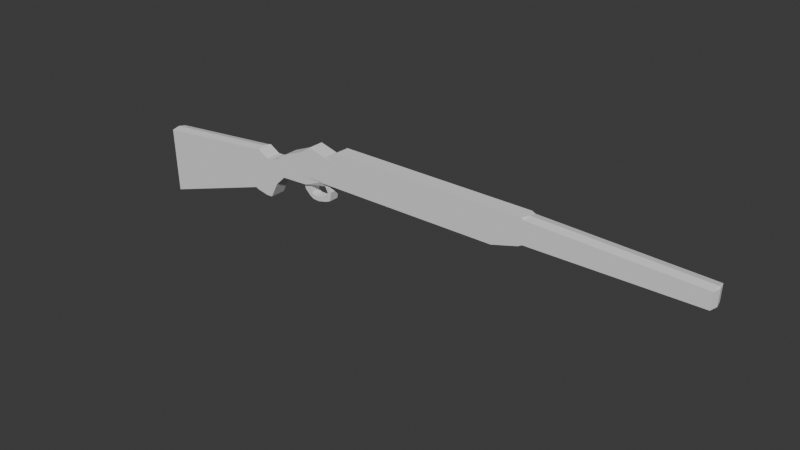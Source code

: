 # Source: shotgun_1.blend  (saved by Blender 4.3.34; exported with 4.5.12 LTS)
import bpy
from mathutils import Matrix  # noqa: F401  (used for matrix-valued properties, if any)

bpy.ops.wm.read_factory_settings(use_empty=True)
scene = bpy.context.scene
scene.name = 'Scene'

# ---- collections
col_collection = bpy.data.collections.new('Collection'); scene.collection.children.link(col_collection)

# ---- world
world_world = bpy.data.worlds.new('World'); scene.world = world_world
world_world.use_nodes = True; world_world.node_tree.nodes.clear()
_N = world_world.node_tree.nodes; _L = world_world.node_tree.links
n0 = _N.new('ShaderNodeOutputWorld'); n0.name = 'World Output'; n0.location = (300, 300)
n1 = _N.new('ShaderNodeBackground'); n1.name = 'Background'; n1.location = (10, 300)
n1.inputs[0].default_value = (0.05088, 0.05088, 0.05088, 1.0)
_L.new(n1.outputs[0], n0.inputs[0])
n0.is_active_output = True
world_world.color = (0.05088, 0.05088, 0.05088)
world_world.sun_shadow_jitter_overblur = 0.0

# ---- meshes
me_plane = bpy.data.meshes.new('Plane')
me_plane.from_pydata([(3.52, -0.8127, 1.6e-09), (3.614, 0.6395, -2.435e-09), (3.735, -0.8065, 1.715e-09), (3.829, 0.6457, -2.32e-09), (4.004, -0.2288, 7.397e-09), (4.067, 0.7486, 4.681e-09), (4.004, -0.2288, 7.397e-09), (4.067, 0.7486, 4.681e-09), (4.339, 0.1311, 1.302e-08), (4.395, 1.007, 1.059e-08), (5.05, 0.459, 1.913e-08), (5.134, 0.7845, 2.165e-08), (12.22, 0.5053, 1.957e-08), (6.562, 1.738, 3.632e-08), (5.157, 1.362, 0.0002034), (5.896, 1.139, 0.0002034), (5.509, 1.629, 0.001002), (6.36, 1.372, 0.001002), (5.276, 0.1806, 1.394e-08), (5.987, 0.5085, 2.005e-08), (6.004, 0.3155, -0.02312), (6.142, 0.3792, -0.02312), (6.109, 0.1007, -0.02312), (6.247, 0.1643, -0.02312), (6.072, -0.07679, -0.02312), (6.183, -0.1882, -0.02312), (5.89, -0.1591, -0.02312), (6.001, -0.2705, -0.02312), (5.701, -0.1778, -0.02312), (5.711, -0.345, -0.02312), (5.543, -0.173, -0.02312), (5.486, -0.3283, -0.02312), (5.441, -0.1069, -0.02312), (5.339, -0.2297, -0.02312), (5.429, 0.04327, -0.02312), (5.173, -0.03611, -0.02312), (5.397, 0.2402, -0.02312), (5.141, 0.1608, -0.02312), (3.52, -0.8124, -0.1219), (3.614, 0.6398, -0.1219), (3.736, -0.8062, -0.1219), (3.829, 0.646, -0.1219), (4.005, -0.2285, -0.1219), (4.067, 0.7489, -0.1219), (4.005, -0.2285, -0.1219), (4.067, 0.7489, -0.1219), (4.339, 0.1314, -0.1219), (4.395, 1.008, -0.1219), (5.05, 0.4593, -0.1219), (5.134, 0.7848, -0.1219), (12.22, 0.5056, -0.1219), (6.563, 1.738, -0.1219), (5.896, 1.14, -0.1217), (5.157, 1.363, -0.1217), (6.36, 1.372, -0.1209), (5.509, 1.629, -0.1209), (5.276, 0.1809, -0.1219), (5.988, 0.5088, -0.1219), (6.004, 0.3158, -0.09875), (6.142, 0.3795, -0.09875), (6.109, 0.101, -0.09875), (6.247, 0.1647, -0.09875), (6.072, -0.07644, -0.09875), (6.183, -0.1878, -0.09875), (5.89, -0.1588, -0.09875), (6.001, -0.2702, -0.09875), (5.702, -0.1774, -0.09875), (5.711, -0.3447, -0.09875), (5.543, -0.1727, -0.09875), (5.487, -0.3279, -0.09875), (5.441, -0.1065, -0.09875), (5.339, -0.2294, -0.09875), (5.429, 0.04362, -0.09875), (5.173, -0.03577, -0.09875), (5.397, 0.2406, -0.09875), (5.141, 0.1612, -0.09875), (13.22, 0.8658, 2.327e-08), (13.22, 0.8061, -0.05989), (13.1, 0.7859, 2.214e-08), (13.25, 1.687, 3.612e-08), (13.14, 1.748, 3.708e-08), (13.26, 1.747, -0.05989), (18.61, 0.951, -0.05989), (18.55, 0.8902, -0.05989), (18.55, 0.9499, 2.448e-08), (18.63, 1.531, -0.05989), (18.57, 1.532, 3.359e-08), (18.58, 1.592, -0.05989), (13.22, 0.8662, -0.1219), (13.1, 0.7862, -0.1219), (13.22, 0.8061, -0.06198), (13.25, 1.687, -0.1219), (13.26, 1.747, -0.06198), (13.14, 1.749, -0.1219), (18.61, 0.951, -0.06198), (18.55, 0.9503, -0.1219), (18.55, 0.8902, -0.06198), (18.63, 1.531, -0.06198), (18.58, 1.592, -0.06198), (18.57, 1.532, -0.1219), (-0.9138, -2.101, -0.0622), (-0.8525, -2.076, 1.024e-08), (-0.8532, -2.142, -0.0622), (3.032, -0.7364, -0.0622), (3.031, -0.6707, 5.198e-09), (3.149, -0.7287, 4.797e-09), (-0.9979, 0.3811, -0.0622), (-0.9381, 0.4502, -0.0622), (-0.9359, 0.3877, 5.072e-09), (3.128, 0.8433, 1.017e-09), (3.133, 0.9066, -0.0622), (3.252, 0.876, 3.396e-10), (-0.9979, 0.3811, -0.05967), (-0.9358, 0.3881, -0.1219), (-0.9381, 0.4502, -0.05967), (-0.9138, -2.101, -0.05967), (-0.8532, -2.142, -0.05967), (-0.8524, -2.075, -0.1219), (3.032, -0.7364, -0.05967), (3.149, -0.7284, -0.1219), (3.031, -0.6704, -0.1219), (3.252, 0.8763, -0.1219), (3.133, 0.9066, -0.05967), (3.128, 0.8436, -0.1219)], [], [(102, 103, 118, 116), (105, 0, 38, 119), (1, 3, 2, 0), (3, 5, 4, 2), (5, 7, 6, 4), (7, 9, 8, 6), (9, 11, 10, 8), (11, 13, 80, 78), (79, 86, 84, 76), (9, 14, 15, 11), (14, 16, 17, 15), (10, 19, 18, 8), (77, 83, 96, 90), (19, 21, 20, 18), (21, 23, 22, 20), (23, 25, 24, 22), (25, 27, 26, 24), (27, 29, 28, 26), (29, 31, 30, 28), (31, 33, 32, 30), (33, 35, 34, 32), (35, 37, 36, 34), (121, 119, 38, 39), (39, 38, 40, 41), (41, 40, 42, 43), (43, 42, 44, 45), (45, 44, 46, 47), (47, 46, 48, 49), (49, 89, 93, 51), (91, 88, 95, 99), (47, 49, 52, 53), (53, 52, 54, 55), (48, 46, 56, 57), (57, 56, 58, 59), (59, 58, 60, 61), (61, 60, 62, 63), (63, 62, 64, 65), (65, 64, 66, 67), (67, 66, 68, 69), (69, 68, 70, 71), (71, 70, 72, 73), (73, 72, 74, 75), (17, 16, 55, 54), (6, 8, 46, 44), (20, 22, 60, 58), (117, 120, 123, 113), (16, 14, 53, 55), (33, 31, 69, 71), (110, 107, 114, 122), (15, 17, 54, 52), (30, 32, 70, 68), (25, 23, 61, 63), (22, 24, 62, 60), (3, 1, 39, 41), (19, 10, 48, 57), (35, 33, 71, 73), (11, 78, 12, 10), (0, 2, 40, 38), (8, 18, 56, 46), (32, 34, 72, 70), (27, 25, 63, 65), (49, 48, 50, 89), (36, 37, 75, 74), (10, 12, 50, 48), (24, 26, 64, 62), (5, 3, 41, 43), (82, 85, 97, 94), (37, 35, 73, 75), (87, 81, 92, 98), (2, 4, 42, 40), (80, 13, 51, 93), (34, 36, 74, 72), (13, 11, 49, 51), (29, 27, 65, 67), (101, 108, 109, 104), (26, 28, 66, 64), (7, 5, 43, 45), (21, 19, 57, 59), (111, 1, 0, 105), (4, 6, 44, 42), (18, 20, 58, 56), (14, 9, 47, 53), (31, 29, 67, 69), (1, 111, 121, 39), (11, 15, 52, 49), (28, 30, 68, 66), (9, 7, 45, 47), (23, 21, 59, 61), (76, 77, 78), (79, 80, 81), (82, 83, 84), (85, 86, 87), (88, 89, 90), (91, 92, 93), (94, 95, 96), (97, 98, 99), (78, 80, 79, 76), (84, 86, 85, 82), (86, 79, 81, 87), (76, 84, 83, 77), (88, 91, 93, 89), (94, 97, 99, 95), (98, 92, 91, 99), (90, 96, 95, 88), (77, 90, 89, 78), (87, 98, 97, 85), (96, 83, 82, 94), (80, 93, 92, 81), (12, 78, 89, 50), (100, 101, 102), (103, 104, 105), (106, 107, 108), (109, 110, 111), (112, 113, 114), (115, 116, 117), (118, 119, 120), (121, 122, 123), (108, 101, 100, 106), (101, 104, 103, 102), (104, 109, 111, 105), (109, 108, 107, 110), (112, 115, 117, 113), (116, 118, 120, 117), (119, 121, 123, 120), (122, 114, 113, 123), (110, 122, 121, 111), (118, 103, 105, 119), (102, 116, 115, 100), (114, 107, 106, 112), (106, 100, 115, 112)])
_uv = me_plane.uv_layers.new(name='UVMap')
_uv.uv.foreach_set('vector', [0.01462, 0.0, 0.9854, 0.0, 0.9854, 0.0, 0.01462, 0.0, 1.0, 0.0, 1.0, 0.0, 1.0, 0.0, 1.0, 0.0, 1.0, 1.0, 1.0, 1.0, 1.0, 0.0, 1.0, 0.0, 1.0, 1.0, 1.0, 1.0, 1.0, 0.0, 1.0, 0.0, 1.0, 1.0, 1.0, 1.0, 1.0, 0.0, 1.0, 0.0, 1.0, 1.0, 1.0, 1.0, 1.0, 0.0, 1.0, 0.0, 1.0, 1.0, 1.0, 1.0, 1.0, 0.0, 1.0, 0.0, 1.0, 1.0, 1.0, 1.0, 1.0, 1.0, 1.0, 1.0, 1.0, 1.0, 1.0, 1.0, 1.0, 1.0, 1.0, 1.0, 1.0, 1.0, 1.0, 1.0, 1.0, 1.0, 1.0, 1.0, 1.0, 1.0, 1.0, 1.0, 1.0, 1.0, 1.0, 1.0, 1.0, 0.0, 1.0, 0.0, 1.0, 0.0, 1.0, 0.0, 1.0, 1.0, 1.0, 1.0, 1.0, 1.0, 1.0, 1.0, 1.0, 0.0, 1.0, 0.0, 1.0, 0.0, 1.0, 0.0, 1.0, 0.0, 1.0, 0.0, 1.0, 0.0, 1.0, 0.0, 1.0, 0.0, 1.0, 0.0, 1.0, 0.0, 1.0, 0.0, 1.0, 0.0, 1.0, 0.0, 1.0, 0.0, 1.0, 0.0, 1.0, 0.0, 1.0, 0.0, 1.0, 0.0, 1.0, 0.0, 1.0, 0.0, 1.0, 0.0, 1.0, 0.0, 1.0, 0.0, 1.0, 0.0, 1.0, 0.0, 1.0, 0.0, 1.0, 0.0, 1.0, 0.0, 1.0, 0.0, 1.0, 0.0, 1.0, 0.0, 1.0, 0.0, 1.0, 0.0, 1.0, 0.0, 1.0, 0.0, 1.0, 1.0, 1.0, 0.0, 1.0, 0.0, 1.0, 1.0, 1.0, 1.0, 1.0, 0.0, 1.0, 0.0, 1.0, 1.0, 1.0, 1.0, 1.0, 0.0, 1.0, 0.0, 1.0, 1.0, 1.0, 1.0, 1.0, 0.0, 1.0, 0.0, 1.0, 1.0, 1.0, 1.0, 1.0, 0.0, 1.0, 0.0, 1.0, 1.0, 1.0, 1.0, 1.0, 0.0, 1.0, 0.0, 1.0, 1.0, 1.0, 1.0, 1.0, 1.0, 1.0, 1.0, 1.0, 1.0, 1.0, 1.0, 1.0, 1.0, 1.0, 1.0, 1.0, 1.0, 1.0, 1.0, 1.0, 1.0, 1.0, 1.0, 1.0, 1.0, 1.0, 1.0, 1.0, 1.0, 1.0, 1.0, 1.0, 1.0, 1.0, 0.0, 1.0, 0.0, 1.0, 0.0, 1.0, 0.0, 1.0, 0.0, 1.0, 0.0, 1.0, 0.0, 1.0, 0.0, 1.0, 0.0, 1.0, 0.0, 1.0, 0.0, 1.0, 0.0, 1.0, 0.0, 1.0, 0.0, 1.0, 0.0, 1.0, 0.0, 1.0, 0.0, 1.0, 0.0, 1.0, 0.0, 1.0, 0.0, 1.0, 0.0, 1.0, 0.0, 1.0, 0.0, 1.0, 0.0, 1.0, 0.0, 1.0, 0.0, 1.0, 0.0, 1.0, 0.0, 1.0, 0.0, 1.0, 0.0, 1.0, 0.0, 1.0, 0.0, 1.0, 0.0, 1.0, 0.0, 1.0, 0.0, 1.0, 0.0, 1.0, 0.0, 1.0, 0.0, 1.0, 0.0, 1.0, 0.0, 1.0, 1.0, 1.0, 1.0, 1.0, 1.0, 1.0, 1.0, 1.0, 0.0, 1.0, 0.0, 1.0, 0.0, 1.0, 0.0, 1.0, 0.0, 1.0, 0.0, 1.0, 0.0, 1.0, 0.0, 0.01527, 0.02601, 0.9844, 0.03793, 0.9849, 0.9629, 0.01494, 0.9745, 1.0, 1.0, 1.0, 1.0, 1.0, 1.0, 1.0, 1.0, 1.0, 0.0, 1.0, 0.0, 1.0, 0.0, 1.0, 0.0, 0.9853, 1.0, 0.01474, 1.0, 0.01474, 1.0, 0.9853, 1.0, 1.0, 1.0, 1.0, 1.0, 1.0, 1.0, 1.0, 1.0, 1.0, 0.0, 1.0, 0.0, 1.0, 0.0, 1.0, 0.0, 1.0, 0.0, 1.0, 0.0, 1.0, 0.0, 1.0, 0.0, 1.0, 0.0, 1.0, 0.0, 1.0, 0.0, 1.0, 0.0, 1.0, 1.0, 1.0, 1.0, 1.0, 1.0, 1.0, 1.0, 1.0, 0.0, 1.0, 0.0, 1.0, 0.0, 1.0, 0.0, 1.0, 0.0, 1.0, 0.0, 1.0, 0.0, 1.0, 0.0, 1.0, 1.0, 1.0, 0.9364, 1.0, 0.0, 1.0, 0.0, 1.0, 0.0, 1.0, 0.0, 1.0, 0.0, 1.0, 0.0, 1.0, 0.0, 1.0, 0.0, 1.0, 0.0, 1.0, 0.0, 1.0, 0.0, 1.0, 0.0, 1.0, 0.0, 1.0, 0.0, 1.0, 0.0, 1.0, 0.0, 1.0, 0.0, 1.0, 0.0, 1.0, 1.0, 1.0, 0.0, 1.0, 0.0, 1.0, 0.9364, 1.0, 0.0, 1.0, 0.0, 1.0, 0.0, 1.0, 0.0, 1.0, 0.0, 1.0, 0.0, 1.0, 0.0, 1.0, 0.0, 1.0, 0.0, 1.0, 0.0, 1.0, 0.0, 1.0, 0.0, 1.0, 1.0, 1.0, 1.0, 1.0, 1.0, 1.0, 1.0, 1.0, 1.0, 1.0, 1.0, 1.0, 1.0, 1.0, 1.0, 1.0, 0.0, 1.0, 0.0, 1.0, 0.0, 1.0, 0.0, 1.0, 1.0, 1.0, 1.0, 1.0, 1.0, 1.0, 1.0, 1.0, 0.0, 1.0, 0.0, 1.0, 0.0, 1.0, 0.0, 1.0, 1.0, 1.0, 1.0, 1.0, 1.0, 1.0, 1.0, 1.0, 0.0, 1.0, 0.0, 1.0, 0.0, 1.0, 0.0, 1.0, 1.0, 1.0, 1.0, 1.0, 1.0, 1.0, 1.0, 1.0, 0.0, 1.0, 0.0, 1.0, 0.0, 1.0, 0.0, 0.01527, 0.02601, 0.01494, 0.9745, 0.9849, 0.9629, 0.9844, 0.03793, 1.0, 0.0, 1.0, 0.0, 1.0, 0.0, 1.0, 0.0, 1.0, 1.0, 1.0, 1.0, 1.0, 1.0, 1.0, 1.0, 1.0, 0.0, 1.0, 0.0, 1.0, 0.0, 1.0, 0.0, 1.0, 1.0, 1.0, 1.0, 1.0, 0.0, 1.0, 0.0, 1.0, 0.0, 1.0, 0.0, 1.0, 0.0, 1.0, 0.0, 1.0, 0.0, 1.0, 0.0, 1.0, 0.0, 1.0, 0.0, 1.0, 1.0, 1.0, 1.0, 1.0, 1.0, 1.0, 1.0, 1.0, 0.0, 1.0, 0.0, 1.0, 0.0, 1.0, 0.0, 1.0, 1.0, 1.0, 1.0, 1.0, 1.0, 1.0, 1.0, 1.0, 1.0, 1.0, 1.0, 1.0, 1.0, 1.0, 1.0, 1.0, 0.0, 1.0, 0.0, 1.0, 0.0, 1.0, 0.0, 1.0, 1.0, 1.0, 1.0, 1.0, 1.0, 1.0, 1.0, 1.0, 0.0, 1.0, 0.0, 1.0, 0.0, 1.0, 0.0, 1.0, 1.0, 1.0, 1.0, 1.0, 1.0, 1.0, 1.0, 1.0, 1.0, 1.0, 1.0, 1.0, 1.0, 1.0, 1.0, 1.0, 1.0, 1.0, 1.0, 1.0, 1.0, 1.0, 1.0, 1.0, 1.0, 1.0, 0.9364, 1.0, 1.0, 1.0, 1.0, 1.0, 1.0, 1.0, 1.0, 1.0, 1.0, 1.0, 1.0, 1.0, 1.0, 1.0, 1.0, 1.0, 1.0, 1.0, 1.0, 1.0, 1.0, 1.0, 1.0, 1.0, 1.0, 1.0, 1.0, 1.0, 1.0, 1.0, 1.0, 1.0, 1.0, 1.0, 1.0, 1.0, 1.0, 1.0, 1.0, 1.0, 1.0, 1.0, 1.0, 1.0, 1.0, 1.0, 1.0, 1.0, 1.0, 1.0, 1.0, 1.0, 1.0, 1.0, 1.0, 1.0, 1.0, 1.0, 1.0, 1.0, 1.0, 1.0, 1.0, 1.0, 1.0, 1.0, 1.0, 1.0, 1.0, 1.0, 1.0, 1.0, 1.0, 1.0, 1.0, 1.0, 1.0, 1.0, 1.0, 1.0, 1.0, 1.0, 1.0, 1.0, 1.0, 1.0, 1.0, 1.0, 0.9364, 1.0, 0.9364, 1.0, 1.0, 1.0, 1.0, 1.0, 1.0, 1.0, 1.0, 1.0, 1.0, 1.0, 1.0, 1.0, 1.0, 1.0, 1.0, 1.0, 1.0, 1.0, 1.0, 1.0, 1.0, 1.0, 1.0, 1.0, 0.0, 1.0, 0.9364, 1.0, 0.9364, 1.0, 0.0, 0.0, 0.02385, 0.01527, 0.02601, 0.01462, 0.0, 0.9854, 0.0, 0.9844, 0.03793, 1.0, 0.0, 0.0, 0.9761, 0.01474, 1.0, 0.01494, 0.9745, 0.9849, 0.9629, 0.9853, 1.0, 1.0, 1.0, 0.0, 0.9761, 0.01494, 0.9745, 0.01474, 1.0, 0.0, 0.02385, 0.01462, 0.0, 0.01527, 0.02601, 0.9854, 0.0, 1.0, 0.0, 0.9844, 0.03793, 1.0, 1.0, 0.9853, 1.0, 0.9849, 0.9629, 0.01494, 0.9745, 0.01527, 0.02601, 0.0, 0.02385, 0.0, 0.9761, 0.01527, 0.02601, 0.9844, 0.03793, 0.9854, 0.0, 0.01462, 0.0, 0.9844, 0.03793, 0.9849, 0.9629, 1.0, 1.0, 1.0, 0.0, 0.9849, 0.9629, 0.01494, 0.9745, 0.01474, 1.0, 0.9853, 1.0, 0.0, 0.9761, 0.0, 0.02385, 0.01527, 0.02601, 0.01494, 0.9745, 0.01462, 0.0, 0.9854, 0.0, 0.9844, 0.03793, 0.01527, 0.02601, 1.0, 0.0, 1.0, 1.0, 0.9849, 0.9629, 0.9844, 0.03793, 0.9853, 1.0, 0.01474, 1.0, 0.01494, 0.9745, 0.9849, 0.9629, 0.9853, 1.0, 0.9853, 1.0, 1.0, 1.0, 1.0, 1.0, 0.9854, 0.0, 0.9854, 0.0, 1.0, 0.0, 1.0, 0.0, 0.01462, 0.0, 0.01462, 0.0, 0.0, 0.02385, 0.0, 0.02385, 0.01474, 1.0, 0.01474, 1.0, 0.0, 0.9761, 0.0, 0.9761, 0.0, 0.9761, 0.0, 0.02385, 0.0, 0.02385, 0.0, 0.9761])
me_plane.update()

# ---- objects
ob_plane = bpy.data.objects.new('Plane', me_plane)

# ---- transforms, parenting, visibility, modifiers, constraints
ob_plane.location = (-2.029, 0.0, 0.0)
ob_plane.rotation_euler = (1.571, 0.0, 0.0)
ob_plane.scale = (0.2306, 0.2056, 1.0)

# ---- collection membership
col_collection.objects.link(ob_plane)

# ---- scene / render settings (as saved in the file)
scene.frame_start = 1; scene.frame_end = 250; scene.frame_set(1)
scene.render.engine = 'BLENDER_EEVEE_NEXT'
bpy.context.view_layer.update()

# ---- added for rendering (the .blend has no active camera and no usable light): camera, sun
cam_auto = bpy.data.cameras.new('AutoCamera')
cam_auto.lens = 50.0
cam_auto.sensor_width = 36.0
cam_auto.clip_end = 1000.0
ob_auto_camera = bpy.data.objects.new('AutoCamera', cam_auto)
scene.collection.objects.link(ob_auto_camera)
ob_auto_camera.location = (4.26097, -5.0466, 3.36427)
ob_auto_camera.rotation_euler = (1.09748, -7.21219e-08, 0.694738)
scene.camera = ob_auto_camera
light_auto_sun = bpy.data.lights.new('AutoSun', 'SUN')
light_auto_sun.energy = 3.0
light_auto_sun.angle = 0.0523599
ob_auto_sun = bpy.data.objects.new('AutoSun', light_auto_sun)
scene.collection.objects.link(ob_auto_sun)
ob_auto_sun.rotation_euler = (0.872665, 0.174533, 0.523599)
bpy.context.view_layer.update()

